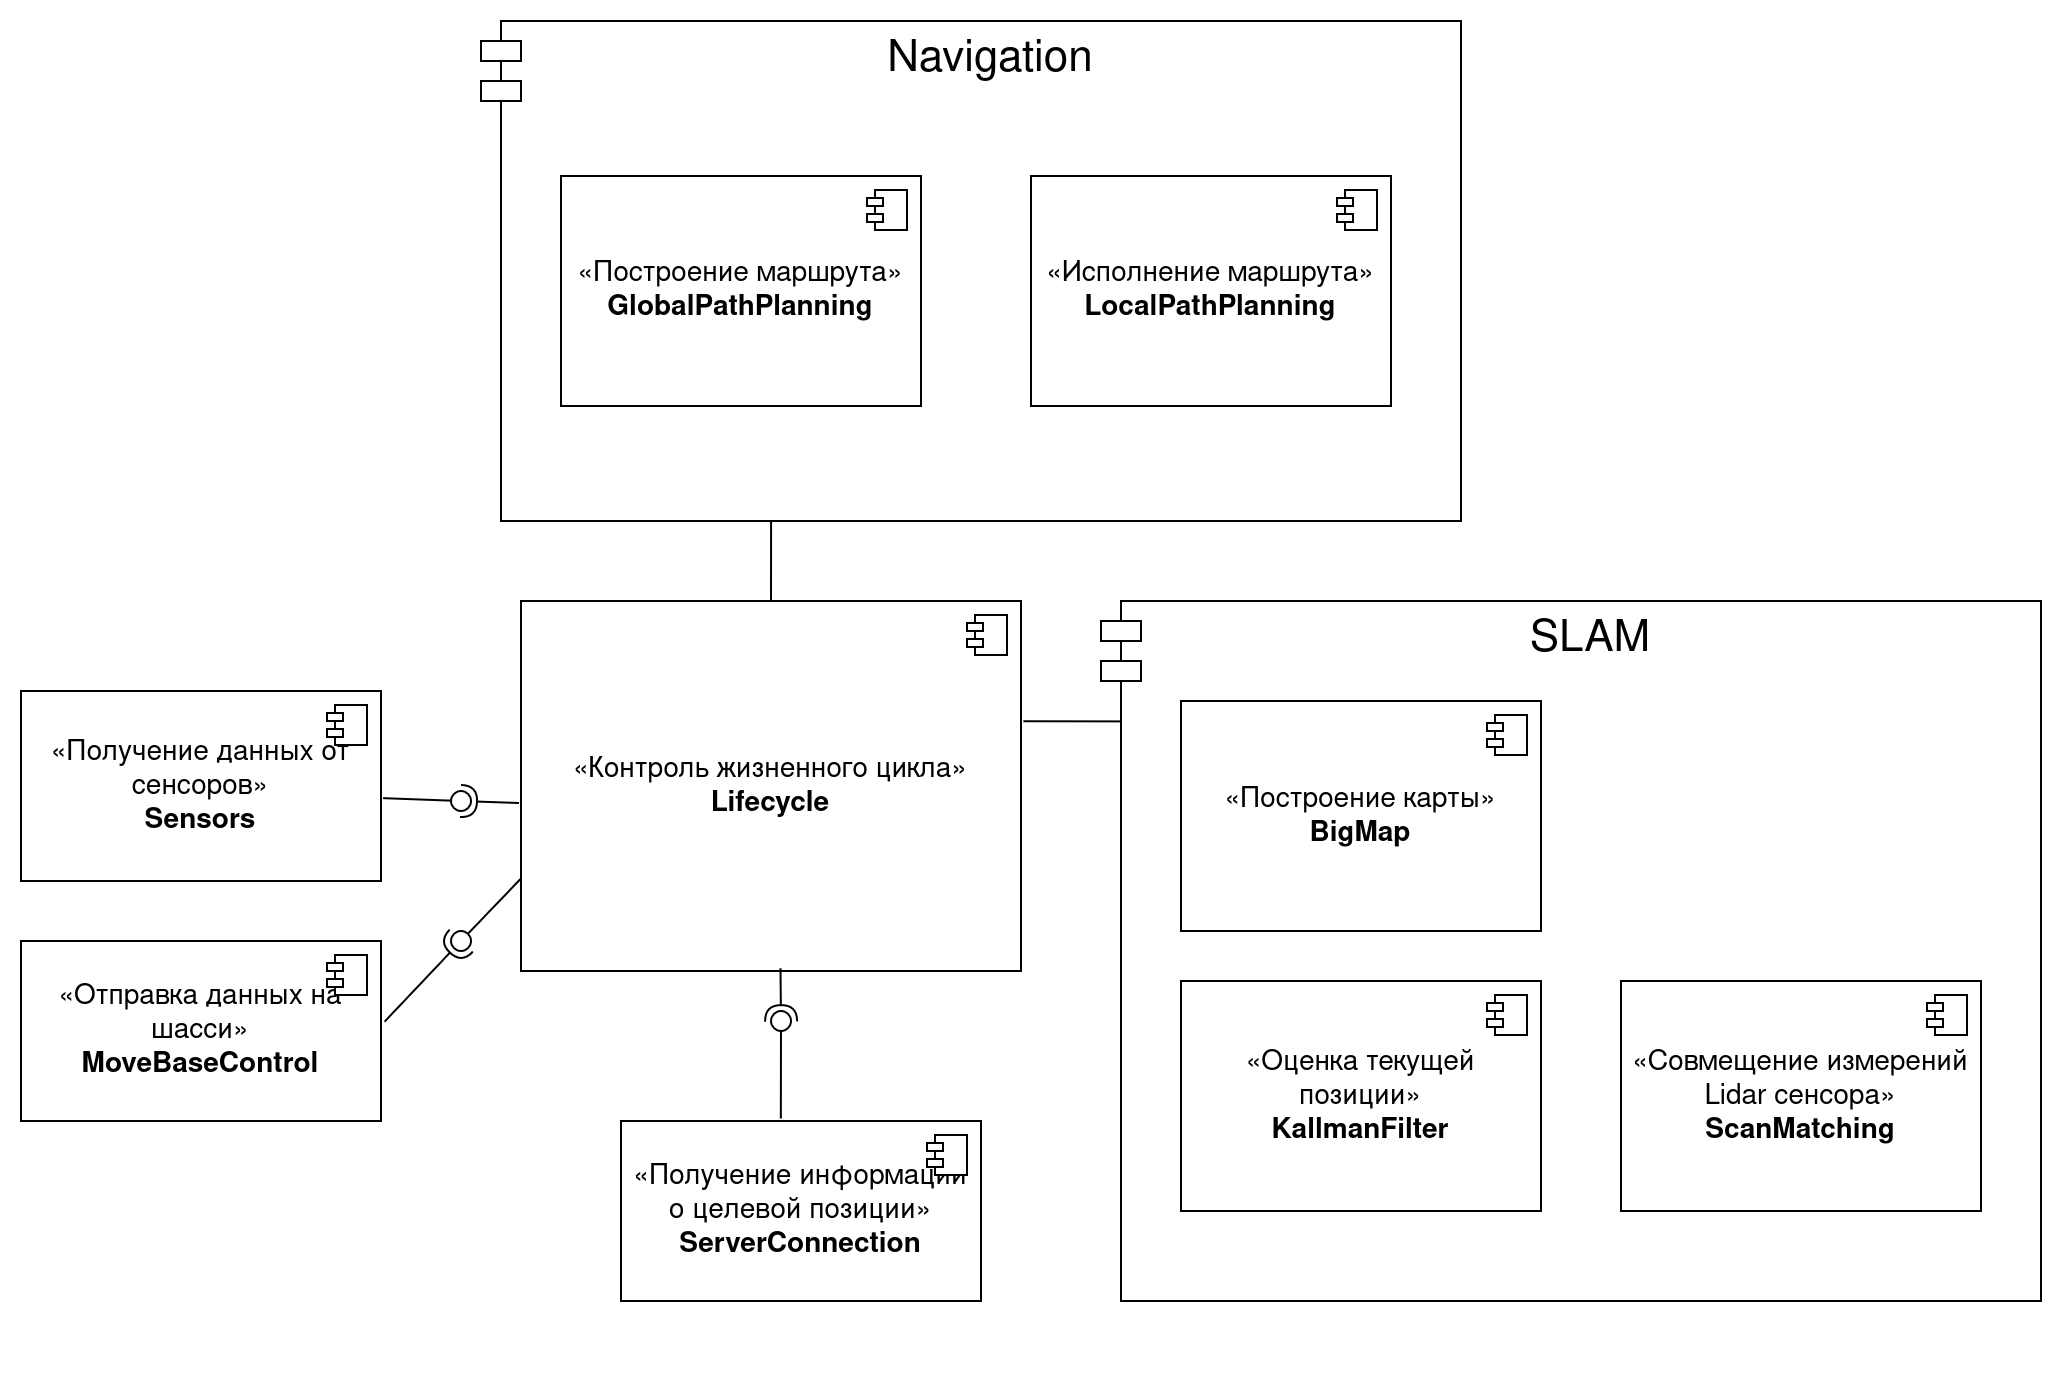

The diagram above was exported from draw.io. Its source (the exported page's mxGraphModel, read from the mxfile embedded in the PNG):
<mxGraphModel dx="1509" dy="832" grid="1" gridSize="10" guides="1" tooltips="1" connect="1" arrows="1" fold="1" page="1" pageScale="1" pageWidth="827" pageHeight="1169" math="0" shadow="0">
  <root>
    <mxCell id="0" />
    <mxCell id="1" parent="0" />
    <mxCell id="8DSFKNWpbADRvoG6LTl1-1" value="&lt;font style=&quot;font-size: 22px;&quot;&gt;SLAM&lt;/font&gt;" style="shape=module;align=left;spacingLeft=20;align=center;verticalAlign=top;whiteSpace=wrap;html=1;fontSize=14;" vertex="1" parent="1">
      <mxGeometry x="560" y="340" width="470" height="350" as="geometry" />
    </mxCell>
    <mxCell id="8DSFKNWpbADRvoG6LTl1-2" value="«Получение данных от сенсоров»&lt;br&gt;&lt;b&gt;Sensors&lt;/b&gt;" style="html=1;dropTarget=0;whiteSpace=wrap;fontSize=14;" vertex="1" parent="1">
      <mxGeometry x="20" y="385" width="180" height="95" as="geometry" />
    </mxCell>
    <mxCell id="8DSFKNWpbADRvoG6LTl1-3" value="" style="shape=module;jettyWidth=8;jettyHeight=4;fontSize=14;" vertex="1" parent="8DSFKNWpbADRvoG6LTl1-2">
      <mxGeometry x="1" width="20" height="20" relative="1" as="geometry">
        <mxPoint x="-27" y="7" as="offset" />
      </mxGeometry>
    </mxCell>
    <mxCell id="8DSFKNWpbADRvoG6LTl1-4" value="«Отправка данных на шасси»&lt;br&gt;&lt;b&gt;MoveBaseControl&lt;/b&gt;" style="html=1;dropTarget=0;whiteSpace=wrap;fontSize=14;" vertex="1" parent="1">
      <mxGeometry x="20" y="510" width="180" height="90" as="geometry" />
    </mxCell>
    <mxCell id="8DSFKNWpbADRvoG6LTl1-5" value="" style="shape=module;jettyWidth=8;jettyHeight=4;fontSize=14;" vertex="1" parent="8DSFKNWpbADRvoG6LTl1-4">
      <mxGeometry x="1" width="20" height="20" relative="1" as="geometry">
        <mxPoint x="-27" y="7" as="offset" />
      </mxGeometry>
    </mxCell>
    <mxCell id="8DSFKNWpbADRvoG6LTl1-6" value="«Совмещение измерений Lidar сенсора»&lt;br&gt;&lt;b&gt;ScanMatching&lt;/b&gt;" style="html=1;dropTarget=0;whiteSpace=wrap;fontSize=14;" vertex="1" parent="1">
      <mxGeometry x="820" y="530" width="180" height="115" as="geometry" />
    </mxCell>
    <mxCell id="8DSFKNWpbADRvoG6LTl1-7" value="" style="shape=module;jettyWidth=8;jettyHeight=4;fontSize=14;" vertex="1" parent="8DSFKNWpbADRvoG6LTl1-6">
      <mxGeometry x="1" width="20" height="20" relative="1" as="geometry">
        <mxPoint x="-27" y="7" as="offset" />
      </mxGeometry>
    </mxCell>
    <mxCell id="8DSFKNWpbADRvoG6LTl1-8" value="«Оценка текущей позиции»&lt;br&gt;&lt;b&gt;KallmanFilter&lt;/b&gt;" style="html=1;dropTarget=0;whiteSpace=wrap;fontSize=14;" vertex="1" parent="1">
      <mxGeometry x="600" y="530" width="180" height="115" as="geometry" />
    </mxCell>
    <mxCell id="8DSFKNWpbADRvoG6LTl1-9" value="" style="shape=module;jettyWidth=8;jettyHeight=4;fontSize=14;" vertex="1" parent="8DSFKNWpbADRvoG6LTl1-8">
      <mxGeometry x="1" width="20" height="20" relative="1" as="geometry">
        <mxPoint x="-27" y="7" as="offset" />
      </mxGeometry>
    </mxCell>
    <mxCell id="8DSFKNWpbADRvoG6LTl1-10" value="«Контроль жизненного цикла»&lt;br&gt;&lt;b&gt;Lifecycle&lt;/b&gt;" style="html=1;dropTarget=0;whiteSpace=wrap;fontSize=14;" vertex="1" parent="1">
      <mxGeometry x="270" y="340" width="250" height="185" as="geometry" />
    </mxCell>
    <mxCell id="8DSFKNWpbADRvoG6LTl1-11" value="" style="shape=module;jettyWidth=8;jettyHeight=4;fontSize=14;" vertex="1" parent="8DSFKNWpbADRvoG6LTl1-10">
      <mxGeometry x="1" width="20" height="20" relative="1" as="geometry">
        <mxPoint x="-27" y="7" as="offset" />
      </mxGeometry>
    </mxCell>
    <mxCell id="8DSFKNWpbADRvoG6LTl1-12" value="«Получение информации о целевой позиции»&lt;br&gt;&lt;b&gt;ServerConnection&lt;/b&gt;" style="html=1;dropTarget=0;whiteSpace=wrap;fontSize=14;" vertex="1" parent="1">
      <mxGeometry x="320" y="600" width="180" height="90" as="geometry" />
    </mxCell>
    <mxCell id="8DSFKNWpbADRvoG6LTl1-13" value="" style="shape=module;jettyWidth=8;jettyHeight=4;fontSize=14;" vertex="1" parent="8DSFKNWpbADRvoG6LTl1-12">
      <mxGeometry x="1" width="20" height="20" relative="1" as="geometry">
        <mxPoint x="-27" y="7" as="offset" />
      </mxGeometry>
    </mxCell>
    <mxCell id="8DSFKNWpbADRvoG6LTl1-14" value="" style="rounded=0;orthogonalLoop=1;jettySize=auto;html=1;endArrow=halfCircle;endFill=0;endSize=6;strokeWidth=1;sketch=0;exitX=-0.004;exitY=0.546;exitDx=0;exitDy=0;exitPerimeter=0;fontSize=14;" edge="1" parent="1" source="8DSFKNWpbADRvoG6LTl1-10">
      <mxGeometry relative="1" as="geometry">
        <mxPoint x="590" y="575" as="sourcePoint" />
        <mxPoint x="240" y="440" as="targetPoint" />
      </mxGeometry>
    </mxCell>
    <mxCell id="8DSFKNWpbADRvoG6LTl1-15" value="" style="rounded=0;orthogonalLoop=1;jettySize=auto;html=1;endArrow=oval;endFill=0;sketch=0;sourcePerimeterSpacing=0;targetPerimeterSpacing=0;endSize=10;exitX=1.006;exitY=0.564;exitDx=0;exitDy=0;exitPerimeter=0;fontSize=14;" edge="1" parent="1" source="8DSFKNWpbADRvoG6LTl1-2">
      <mxGeometry relative="1" as="geometry">
        <mxPoint x="250" y="490" as="sourcePoint" />
        <mxPoint x="240" y="440" as="targetPoint" />
      </mxGeometry>
    </mxCell>
    <mxCell id="8DSFKNWpbADRvoG6LTl1-16" value="" style="ellipse;whiteSpace=wrap;html=1;align=center;aspect=fixed;fillColor=none;strokeColor=none;resizable=0;perimeter=centerPerimeter;rotatable=0;allowArrows=0;points=[];outlineConnect=1;fontSize=14;" vertex="1" parent="1">
      <mxGeometry x="515" y="580" width="10" height="10" as="geometry" />
    </mxCell>
    <mxCell id="8DSFKNWpbADRvoG6LTl1-17" value="" style="rounded=0;orthogonalLoop=1;jettySize=auto;html=1;endArrow=halfCircle;endFill=0;endSize=6;strokeWidth=1;sketch=0;exitX=1.01;exitY=0.448;exitDx=0;exitDy=0;exitPerimeter=0;fontSize=14;" edge="1" parent="1" source="8DSFKNWpbADRvoG6LTl1-4">
      <mxGeometry relative="1" as="geometry">
        <mxPoint x="220" y="715" as="sourcePoint" />
        <mxPoint x="240" y="510" as="targetPoint" />
      </mxGeometry>
    </mxCell>
    <mxCell id="8DSFKNWpbADRvoG6LTl1-18" value="" style="rounded=0;orthogonalLoop=1;jettySize=auto;html=1;endArrow=oval;endFill=0;sketch=0;sourcePerimeterSpacing=0;targetPerimeterSpacing=0;endSize=10;exitX=0;exitY=0.75;exitDx=0;exitDy=0;fontSize=14;" edge="1" parent="1" source="8DSFKNWpbADRvoG6LTl1-10">
      <mxGeometry relative="1" as="geometry">
        <mxPoint x="180" y="715" as="sourcePoint" />
        <mxPoint x="240" y="510" as="targetPoint" />
      </mxGeometry>
    </mxCell>
    <mxCell id="8DSFKNWpbADRvoG6LTl1-19" value="" style="ellipse;whiteSpace=wrap;html=1;align=center;aspect=fixed;fillColor=none;strokeColor=none;resizable=0;perimeter=centerPerimeter;rotatable=0;allowArrows=0;points=[];outlineConnect=1;fontSize=14;" vertex="1" parent="1">
      <mxGeometry x="195" y="710" width="10" height="10" as="geometry" />
    </mxCell>
    <mxCell id="8DSFKNWpbADRvoG6LTl1-20" value="" style="rounded=0;orthogonalLoop=1;jettySize=auto;html=1;endArrow=halfCircle;endFill=0;endSize=6;strokeWidth=1;sketch=0;exitX=0.519;exitY=0.993;exitDx=0;exitDy=0;exitPerimeter=0;fontSize=14;" edge="1" parent="1" source="8DSFKNWpbADRvoG6LTl1-10">
      <mxGeometry relative="1" as="geometry">
        <mxPoint x="308" y="572" as="sourcePoint" />
        <mxPoint x="400" y="550" as="targetPoint" />
      </mxGeometry>
    </mxCell>
    <mxCell id="8DSFKNWpbADRvoG6LTl1-21" value="" style="rounded=0;orthogonalLoop=1;jettySize=auto;html=1;endArrow=oval;endFill=0;sketch=0;sourcePerimeterSpacing=0;targetPerimeterSpacing=0;endSize=10;exitX=0.444;exitY=-0.014;exitDx=0;exitDy=0;exitPerimeter=0;fontSize=14;" edge="1" parent="1" source="8DSFKNWpbADRvoG6LTl1-12">
      <mxGeometry relative="1" as="geometry">
        <mxPoint x="270" y="574" as="sourcePoint" />
        <mxPoint x="400" y="550" as="targetPoint" />
      </mxGeometry>
    </mxCell>
    <mxCell id="8DSFKNWpbADRvoG6LTl1-22" value="«Построение карты»&lt;br&gt;&lt;b&gt;BigMap&lt;/b&gt;" style="html=1;dropTarget=0;whiteSpace=wrap;fontSize=14;" vertex="1" parent="1">
      <mxGeometry x="600" y="390" width="180" height="115" as="geometry" />
    </mxCell>
    <mxCell id="8DSFKNWpbADRvoG6LTl1-23" value="" style="shape=module;jettyWidth=8;jettyHeight=4;fontSize=14;" vertex="1" parent="8DSFKNWpbADRvoG6LTl1-22">
      <mxGeometry x="1" width="20" height="20" relative="1" as="geometry">
        <mxPoint x="-27" y="7" as="offset" />
      </mxGeometry>
    </mxCell>
    <mxCell id="8DSFKNWpbADRvoG6LTl1-24" value="" style="endArrow=none;html=1;rounded=0;exitX=1.005;exitY=0.325;exitDx=0;exitDy=0;exitPerimeter=0;entryX=0.022;entryY=0.172;entryDx=0;entryDy=0;entryPerimeter=0;fontSize=14;" edge="1" parent="1" source="8DSFKNWpbADRvoG6LTl1-10" target="8DSFKNWpbADRvoG6LTl1-1">
      <mxGeometry width="50" height="50" relative="1" as="geometry">
        <mxPoint x="380" y="470" as="sourcePoint" />
        <mxPoint x="490" y="450" as="targetPoint" />
      </mxGeometry>
    </mxCell>
    <mxCell id="8DSFKNWpbADRvoG6LTl1-25" value="&lt;font style=&quot;font-size: 22px;&quot;&gt;Navigation&lt;/font&gt;" style="shape=module;align=left;spacingLeft=20;align=center;verticalAlign=top;whiteSpace=wrap;html=1;fontSize=14;" vertex="1" parent="1">
      <mxGeometry x="250" y="50" width="490" height="250" as="geometry" />
    </mxCell>
    <mxCell id="8DSFKNWpbADRvoG6LTl1-26" value="«Исполнение маршрута»&lt;br&gt;&lt;b&gt;LocalPathPlanning&lt;/b&gt;" style="html=1;dropTarget=0;whiteSpace=wrap;fontSize=14;" vertex="1" parent="1">
      <mxGeometry x="525" y="127.5" width="180" height="115" as="geometry" />
    </mxCell>
    <mxCell id="8DSFKNWpbADRvoG6LTl1-27" value="" style="shape=module;jettyWidth=8;jettyHeight=4;fontSize=14;" vertex="1" parent="8DSFKNWpbADRvoG6LTl1-26">
      <mxGeometry x="1" width="20" height="20" relative="1" as="geometry">
        <mxPoint x="-27" y="7" as="offset" />
      </mxGeometry>
    </mxCell>
    <mxCell id="8DSFKNWpbADRvoG6LTl1-30" value="«Построение маршрута»&lt;br&gt;&lt;b&gt;GlobalPathPlanning&lt;/b&gt;" style="html=1;dropTarget=0;whiteSpace=wrap;fontSize=14;" vertex="1" parent="1">
      <mxGeometry x="290" y="127.5" width="180" height="115" as="geometry" />
    </mxCell>
    <mxCell id="8DSFKNWpbADRvoG6LTl1-31" value="" style="shape=module;jettyWidth=8;jettyHeight=4;fontSize=14;" vertex="1" parent="8DSFKNWpbADRvoG6LTl1-30">
      <mxGeometry x="1" width="20" height="20" relative="1" as="geometry">
        <mxPoint x="-27" y="7" as="offset" />
      </mxGeometry>
    </mxCell>
    <mxCell id="8DSFKNWpbADRvoG6LTl1-32" value="" style="endArrow=none;html=1;rounded=0;exitX=0.5;exitY=0;exitDx=0;exitDy=0;entryX=0.296;entryY=1.002;entryDx=0;entryDy=0;entryPerimeter=0;fontSize=14;" edge="1" parent="1" source="8DSFKNWpbADRvoG6LTl1-10" target="8DSFKNWpbADRvoG6LTl1-25">
      <mxGeometry width="50" height="50" relative="1" as="geometry">
        <mxPoint x="531" y="410" as="sourcePoint" />
        <mxPoint x="580" y="410" as="targetPoint" />
      </mxGeometry>
    </mxCell>
  </root>
</mxGraphModel>